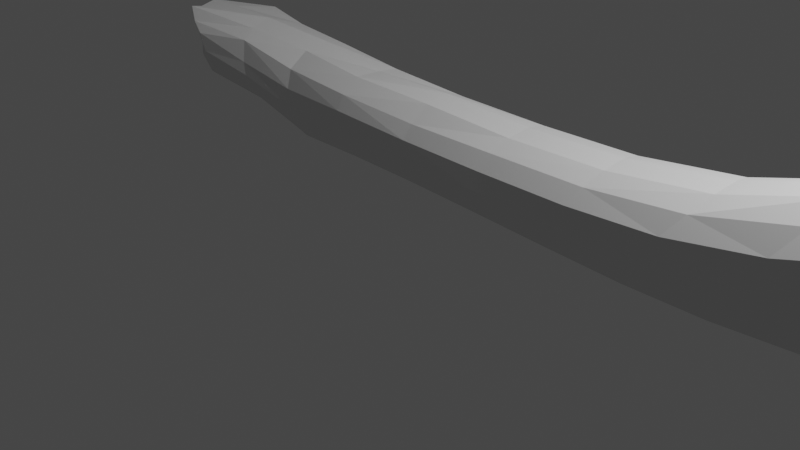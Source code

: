 # Source: Wood.blend  (saved by Blender 2.93.21; exported with 4.5.12 LTS)
import bpy
from mathutils import Matrix  # noqa: F401  (used for matrix-valued properties, if any)

bpy.ops.wm.read_factory_settings(use_empty=True)
scene = bpy.context.scene
scene.name = 'Scene'

# ---- collections
col_collection = bpy.data.collections.new('Collection'); scene.collection.children.link(col_collection)

# ---- world
world_world = bpy.data.worlds.new('World'); scene.world = world_world
world_world.use_nodes = True; world_world.node_tree.nodes.clear()
_N = world_world.node_tree.nodes; _L = world_world.node_tree.links
n0 = _N.new('ShaderNodeOutputWorld'); n0.name = 'World Output'; n0.location = (300, 300)
n1 = _N.new('ShaderNodeBackground'); n1.name = 'Background'; n1.location = (10, 300)
n1.inputs[0].default_value = (0.05088, 0.05088, 0.05088, 1.0)
_L.new(n1.outputs[0], n0.inputs[0])
n0.is_active_output = True
world_world.color = (0.05088, 0.05088, 0.05088)
world_world.use_sun_shadow = False
world_world.sun_shadow_jitter_overblur = 0.0

# ---- cameras
cam_camera = bpy.data.cameras.new('Camera')
cam_camera.clip_end = 100.0
cam_camera.ortho_scale = 7.314

# ---- lights
light_light = bpy.data.lights.new('Light', 'POINT')
light_light.transmission_factor = 0.0
light_light.energy = 1000.0
light_light.shadow_soft_size = 0.1
light_light.shadow_maximum_resolution = 0.006
light_light.use_absolute_resolution = True

# ---- meshes
me_plane = bpy.data.meshes.new('Plane')
me_plane.from_pydata([(-0.8051, 0.5434, -0.9449), (-1.89, 0.6153, -0.8902), (-2.851, 0.684, -0.8932), (-3.637, 0.8883, -0.7998), (0.3583, 0.5432, -0.9611), (1.542, 0.5636, -0.949), (2.705, 0.696, -0.9198), (3.839, 1.001, -0.8726), (4.932, 1.491, -0.8058), (6.021, 2.031, -0.6989), (7.297, 2.716, -0.553), (8.299, 4.133, -0.1835), (8.863, 5.039, -0.1521), (9.165, 5.46, -0.2019), (9.341, 5.463, -0.3408), (9.404, 5.287, -0.336), (9.339, 5.047, -0.1964), (9.032, 4.541, -0.15), (8.504, 3.607, -0.1571), (7.208, 2.132, -0.568), (6.777, 1.033, -0.6194), (7.369, 0.4224, -0.5897), (8.443, 0.2824, -0.4474), (9.31, 0.2813, -0.2931), (9.542, 0.3697, -0.3739), (9.61, 0.3418, -0.4938), (9.632, 0.3359, -0.5461), (9.636, 0.3089, -0.5445), (9.63, 0.2135, -0.5225), (9.611, 0.2023, -0.456), (9.578, 0.2032, -0.3248), (9.278, 0.1191, -0.3095), (8.417, 0.04645, -0.4803), (7.498, -0.04821, -0.6401), (6.921, 0.1131, -0.7273), (6.119, 0.4154, -0.7492), (5.068, 0.1988, -0.8358), (4.075, 0.008723, -0.8935), (3.075, -0.1339, -0.9322), (2.067, -0.1979, -0.9558), (1.05, -0.1803, -0.9731), (0.01956, -0.1436, -0.978), (-1.002, -0.1063, -0.9603), (-1.979, -0.02793, -0.8984), (-2.879, -0.04303, -0.9279), (-3.642, 0.2298, -0.8563), (-4.395, 0.5713, -0.675), (-4.58, 0.6315, -0.8896), (-4.662, 0.6802, -1.03), (-4.701, 0.711, -1.105), (-4.792, 0.89, -1.077), (-4.799, 0.9378, -0.9896), (-4.795, 1.011, -0.8353), (-4.487, 0.9832, -0.654), (-4.727, 0.7675, -1.09), (-4.689, 0.7663, -0.9759), (-4.602, 0.7472, -0.8257), (-4.303, 0.6306, -0.6554), (-3.632, 0.4428, -0.7814), (-2.87, 0.2062, -0.8596), (-1.95, 0.1866, -0.8394), (-0.936, 0.1451, -0.8741), (0.132, 0.1028, -0.8706), (1.21, 0.07387, -0.8652), (2.269, 0.11, -0.8486), (3.303, 0.2378, -0.8139), (4.302, 0.4654, -0.7633), (5.222, 0.7253, -0.6997), (5.909, 0.9056, -0.6489), (9.634, 0.2577, -0.5294), (-4.763, 0.837, -1.079), (-4.745, 0.8641, -0.9602), (-4.699, 0.9054, -0.7998), (-4.337, 0.8644, -0.6202), (-3.641, 0.6134, -0.7719), (6.689, 1.183, -0.6039), (6.887, 0.5582, -0.6075), (7.457, 0.1916, -0.5637), (8.44, 0.1643, -0.4378), (9.296, 0.2169, -0.2829), (9.562, 0.2884, -0.3256), (9.609, 0.2708, -0.4498), (-2.862, 0.4434, -0.8441), (-1.918, 0.42, -0.8352), (-0.865, 0.3586, -0.8683), (0.2543, 0.3373, -0.8757), (1.388, 0.3498, -0.8614), (2.499, 0.4289, -0.8382), (3.577, 0.6459, -0.7953), (4.619, 0.9962, -0.7327), (5.582, 1.365, -0.6637), (6.399, 1.605, -0.588), (-0.8043, 0.5497, -1.887), (-1.89, 0.5775, -1.896), (-2.849, 0.655, -1.947), (-3.668, 0.7073, -1.968), (0.361, 0.5391, -1.873), (1.548, 0.5655, -1.849), (2.716, 0.7013, -1.81), (3.862, 1.018, -1.745), (4.93, 1.466, -1.587), (6.062, 2.039, -1.462), (7.3, 2.79, -1.363), (8.37, 4.107, -1.228), (9.288, 5.419, -1.291), (9.521, 5.62, -1.186), (9.59, 5.602, -1.092), (9.671, 5.479, -1.103), (9.73, 5.39, -1.252), (9.459, 4.918, -1.258), (8.604, 3.713, -1.198), (7.519, 2.244, -1.263), (7.309, 1.195, -1.459), (7.891, 0.7623, -1.578), (8.683, 0.6823, -1.516), (9.304, 0.5484, -1.245), (9.538, 0.4324, -1.03), (9.592, 0.3479, -0.8893), (9.612, 0.3379, -0.8327), (9.612, 0.3025, -0.8342), (9.597, 0.1636, -0.8432), (9.561, 0.1144, -0.9079), (9.47, 0.01908, -1.044), (9.263, -0.1388, -1.289), (8.554, -0.1914, -1.515), (7.744, -0.1201, -1.565), (7.001, 0.1187, -1.559), (6.182, 0.4771, -1.589), (5.101, 0.2258, -1.672), (4.094, 0.02463, -1.74), (3.085, -0.1248, -1.791), (2.074, -0.1888, -1.827), (1.053, -0.1774, -1.851), (0.02173, -0.1362, -1.868), (-1.002, -0.1047, -1.878), (-1.98, -0.08553, -1.891), (-2.877, -0.03312, -1.921), (-3.663, 0.1337, -1.958), (-4.358, 0.3851, -1.975), (-4.696, 0.5894, -1.866), (-4.733, 0.6335, -1.671), (-4.738, 0.6671, -1.576), (-4.762, 0.8064, -1.565), (-4.761, 0.817, -1.663), (-4.763, 0.8153, -1.876), (-4.353, 0.6988, -1.992), (-4.747, 0.7105, -1.584), (-4.745, 0.6911, -1.723), (-4.65, 0.6531, -1.923), (-4.356, 0.4799, -2.017), (-3.665, 0.3605, -2.05), (-2.867, 0.2571, -2.048), (-1.95, 0.1505, -1.982), (-0.9351, 0.1307, -1.972), (0.1349, 0.1055, -1.962), (1.215, 0.0852, -1.946), (2.278, 0.1175, -1.921), (3.319, 0.2517, -1.882), (4.333, 0.4907, -1.825), (5.274, 0.7678, -1.75), (5.969, 0.9462, -1.632), (9.604, 0.228, -0.8465), (-4.758, 0.7625, -1.58), (-4.754, 0.7494, -1.721), (-4.656, 0.7114, -1.925), (-4.377, 0.5847, -2.027), (-3.671, 0.5138, -2.026), (6.905, 1.274, -1.546), (7.266, 0.674, -1.631), (7.87, 0.3032, -1.687), (8.631, 0.2273, -1.636), (9.264, 0.1823, -1.368), (9.473, 0.2106, -1.098), (9.563, 0.2237, -0.9368), (-2.858, 0.474, -2.027), (-1.918, 0.3803, -1.979), (-0.8638, 0.3612, -1.973), (0.2573, 0.3447, -1.961), (1.394, 0.3509, -1.942), (2.51, 0.438, -1.912), (3.599, 0.6637, -1.863), (4.627, 0.9995, -1.732), (5.62, 1.354, -1.628), (6.45, 1.592, -1.543), (6.338, 2.723, -1.03), (5.158, 1.922, -1.17), (4.876, -0.2829, -1.282), (5.857, -0.2283, -1.217), (7.402, 3.715, -0.8971), (3.875, -0.3868, -1.334), (8.225, 4.612, -0.7987), (2.877, -0.4647, -1.372), (9.02, 5.793, -0.7313), (1.888, -0.4785, -1.398), (9.336, 6.024, -0.7673), (0.9038, -0.4353, -1.415), (9.508, 5.686, -0.744), (-0.08378, -0.386, -1.426), (9.615, 5.363, -0.7154), (-1.064, -0.3487, -1.434), (9.684, 5.01, -0.6869), (-2.009, -0.3369, -1.437), (9.402, 4.389, -0.6763), (-2.887, -0.2996, -1.432), (8.896, 3.431, -0.7387), (-3.636, -0.1116, -1.431), (7.716, 2.092, -0.867), (-4.347, 0.05818, -1.381), (6.963, 1.328, -0.8572), (-4.628, 0.4098, -1.337), (7.247, 0.8284, -0.8971), (-4.682, 0.5639, -1.336), (8.509, 0.8271, -0.7351), (-4.716, 0.6596, -1.333), (9.543, 0.9898, -0.587), (-4.777, 0.8739, -1.3), (-4.762, 0.8029, -1.317), (9.58, 0.6499, -0.6542), (-4.785, 0.9625, -1.267), (9.615, 0.4765, -0.6771), (-4.788, 1.11, -1.185), (9.632, 0.3753, -0.6846), (-4.364, 1.096, -1.219), (9.639, 0.3018, -0.686), (0.4489, 0.7367, -1.417), (-0.7533, 0.805, -1.401), (-3.707, 1.069, -1.255), (9.63, 0.1579, -0.6749), (9.639, 0.2321, -0.683), (-1.867, 0.7719, -1.439), (-4.741, 0.7341, -1.328), (9.619, 0.06507, -0.6602), (-2.796, 0.9329, -1.415), (9.603, -0.08006, -0.6377), (9.268, -0.293, -0.6852), (1.679, 0.782, -1.391), (8.423, -0.3267, -0.8606), (2.895, 0.9459, -1.355), (7.561, -0.3682, -1.047), (4.06, 1.345, -1.282), (6.748, -0.2948, -1.147), (6.268, 2.531, -1.272), (4.937, -0.1607, -1.495), (7.405, 3.522, -1.161), (3.933, -0.283, -1.561), (2.931, -0.3767, -1.609), (1.937, -0.4009, -1.642), (0.9429, -0.3659, -1.665), (-0.05614, -0.3195, -1.68), (-1.048, -0.2809, -1.69), (-2.001, -0.2595, -1.695), (-2.883, -0.2168, -1.7), (-3.665, -0.08475, -1.714), (-4.343, 0.1159, -1.778), (7.153, 1.318, -1.131), (-4.676, 0.4453, -1.619), (7.553, 0.9515, -1.231), (-4.707, 0.5751, -1.525), (8.624, 0.9723, -1.156), (-4.727, 0.6558, -1.473), (9.602, 0.9218, -1.035), (-4.76, 0.8389, -1.452), (9.589, 0.6139, -0.883), (-4.741, 0.8932, -1.491), (9.61, 0.4496, -0.8067), (-4.651, 0.9537, -1.584), (9.624, 0.3647, -0.7732), (-4.289, 0.9938, -1.784), (9.628, 0.2985, -0.7658), (0.4272, 0.6789, -1.686), (-3.612, 0.9227, -1.689), (9.615, 0.1507, -0.7729), (-4.744, 0.7205, -1.459), (9.595, 0.0567, -0.8043), (9.564, -0.09953, -0.8735), (9.225, -0.3365, -1.038), (1.647, 0.7163, -1.66), (8.472, -0.4078, -1.2), (2.85, 0.888, -1.617), (7.629, -0.3437, -1.318), (4.037, 1.27, -1.545), (6.817, -0.2054, -1.365), (5.123, 1.801, -1.409), (5.932, -0.08426, -1.419), (8.286, 4.501, -1.06), (9.007, 5.433, -1.035), (9.422, 6.026, -1.065), (9.549, 5.688, -0.9634), (9.67, 5.43, -0.951), (9.764, 5.142, -0.9729), (9.486, 4.564, -0.9864), (8.799, 3.491, -1.037), (7.87, 2.144, -1.191), (-4.757, 0.7814, -1.452), (-0.7665, 0.6873, -1.7), (9.624, 0.2268, -0.7675), (-1.872, 0.7403, -1.712), (-2.795, 0.8391, -1.707), (5.082, 1.801, -0.9493), (5.91, -0.09941, -0.995), (8.19, 4.435, -0.5088), (8.899, 5.54, -0.4027), (9.217, 5.845, -0.4628), (9.397, 5.58, -0.5066), (9.508, 5.312, -0.4865), (9.544, 4.949, -0.421), (9.248, 4.354, -0.3818), (8.778, 3.432, -0.4053), (7.531, 2.028, -0.5671), (-4.767, 0.8211, -1.19), (-0.7665, 0.7421, -1.13), (9.645, 0.245, -0.6003), (-1.872, 0.7885, -1.089), (-2.841, 0.8661, -1.131), (6.227, 2.537, -0.7758), (4.923, -0.1726, -1.055), (7.336, 3.451, -0.6535), (3.924, -0.2904, -1.099), (2.926, -0.3811, -1.131), (1.934, -0.4035, -1.151), (0.941, -0.3723, -1.161), (-0.05735, -0.3288, -1.165), (-1.048, -0.2905, -1.168), (-2.002, -0.2722, -1.172), (-2.887, -0.2471, -1.133), (-3.628, -0.03277, -1.161), (-4.378, 0.3145, -0.787), (6.838, 1.238, -0.722), (-4.583, 0.4982, -1.038), (7.261, 0.6155, -0.708), (-4.663, 0.6075, -1.15), (8.458, 0.5199, -0.5229), (-4.707, 0.6832, -1.197), (9.387, 0.5616, -0.3455), (-4.791, 0.8894, -1.164), (9.549, 0.5086, -0.4702), (-4.806, 0.9681, -1.092), (9.609, 0.4208, -0.5595), (-4.765, 1.064, -0.9517), (9.637, 0.3603, -0.5995), (-4.603, 1.144, -0.7058), (9.646, 0.3037, -0.6082), (0.4254, 0.6839, -1.14), (-3.697, 0.9939, -0.9717), (9.633, 0.1854, -0.5821), (-4.738, 0.752, -1.201), (9.608, 0.1281, -0.5328), (9.551, 0.06769, -0.4339), (9.264, -0.04685, -0.4339), (1.643, 0.7163, -1.129), (8.401, -0.1285, -0.6187), (2.843, 0.8816, -1.098), (7.527, -0.2529, -0.8073), (3.999, 1.264, -1.045), (6.789, -0.1952, -0.9259)], [], [(70, 71, 51, 50), (72, 52, 51, 71), (73, 53, 52, 72), (73, 74, 3, 53), (58, 45, 44, 59), (59, 44, 43, 60), (60, 43, 42, 61), (61, 42, 41, 62), (62, 41, 40, 63), (63, 40, 39, 64), (64, 39, 38, 65), (65, 38, 37, 66), (66, 37, 36, 67), (67, 36, 35, 68), (10, 11, 18, 19), (75, 19, 10, 91), (75, 35, 34, 76), (76, 34, 33, 77), (77, 33, 32, 78), (78, 32, 31, 79), (79, 31, 30, 80), (80, 30, 29, 81), (69, 27, 25, 81), (25, 27, 26), (11, 12, 17, 18), (12, 13, 16, 17), (14, 15, 16, 13), (90, 67, 68, 91), (89, 66, 67, 90), (88, 65, 66, 89), (87, 64, 65, 88), (86, 63, 64, 87), (85, 62, 63, 86), (84, 61, 62, 85), (83, 60, 61, 84), (82, 59, 60, 83), (74, 58, 59, 82), (46, 45, 58, 57), (46, 57, 56, 47), (47, 56, 55, 48), (49, 48, 55, 54), (3, 74, 82, 2), (2, 82, 83, 1), (1, 83, 84, 0), (0, 84, 85, 4), (4, 85, 86, 5), (5, 86, 87, 6), (6, 87, 88, 7), (7, 88, 89, 8), (8, 89, 90, 9), (9, 90, 91, 10), (28, 69, 81, 29), (24, 80, 81, 25), (23, 79, 80, 24), (22, 78, 79, 23), (21, 77, 78, 22), (20, 76, 77, 21), (19, 75, 76, 20), (35, 75, 91, 68), (57, 58, 74, 73), (57, 73, 72, 56), (56, 72, 71, 55), (54, 55, 71, 70), (162, 142, 143, 163), (164, 163, 143, 144), (165, 164, 144, 145), (165, 145, 95, 166), (150, 151, 136, 137), (151, 152, 135, 136), (152, 153, 134, 135), (153, 154, 133, 134), (154, 155, 132, 133), (155, 156, 131, 132), (156, 157, 130, 131), (157, 158, 129, 130), (158, 159, 128, 129), (159, 160, 127, 128), (102, 111, 110, 103), (167, 183, 102, 111), (167, 168, 126, 127), (168, 169, 125, 126), (169, 170, 124, 125), (170, 171, 123, 124), (171, 172, 122, 123), (172, 173, 121, 122), (161, 173, 117, 119), (117, 118, 119), (103, 110, 109, 104), (104, 109, 108, 105), (106, 105, 108, 107), (182, 183, 160, 159), (181, 182, 159, 158), (180, 181, 158, 157), (179, 180, 157, 156), (178, 179, 156, 155), (177, 178, 155, 154), (176, 177, 154, 153), (175, 176, 153, 152), (174, 175, 152, 151), (166, 174, 151, 150), (138, 149, 150, 137), (138, 139, 148, 149), (139, 140, 147, 148), (141, 146, 147, 140), (95, 94, 174, 166), (94, 93, 175, 174), (93, 92, 176, 175), (92, 96, 177, 176), (96, 97, 178, 177), (97, 98, 179, 178), (98, 99, 180, 179), (99, 100, 181, 180), (100, 101, 182, 181), (101, 102, 183, 182), (120, 121, 173, 161), (116, 117, 173, 172), (115, 116, 172, 171), (114, 115, 171, 170), (113, 114, 170, 169), (112, 113, 169, 168), (111, 112, 168, 167), (127, 160, 183, 167), (149, 165, 166, 150), (149, 148, 164, 165), (148, 147, 163, 164), (146, 162, 163, 147), (282, 241, 101, 100), (283, 242, 128, 127), (241, 243, 102, 101), (242, 244, 129, 128), (284, 243, 102, 103), (244, 245, 130, 129), (285, 284, 103, 104), (245, 246, 131, 130), (286, 285, 104, 105), (246, 247, 132, 131), (287, 286, 105, 106), (247, 248, 133, 132), (288, 287, 106, 107), (248, 249, 134, 133), (289, 288, 107, 108), (249, 250, 135, 134), (290, 289, 108, 109), (250, 251, 136, 135), (291, 290, 109, 110), (251, 252, 137, 136), (292, 291, 110, 111), (252, 253, 138, 137), (292, 254, 112, 111), (253, 255, 139, 138), (254, 256, 113, 112), (255, 257, 140, 139), (256, 258, 114, 113), (257, 259, 141, 140), (258, 260, 115, 114), (293, 261, 142, 162), (260, 262, 116, 115), (261, 263, 143, 142), (262, 264, 117, 116), (263, 265, 144, 143), (264, 266, 118, 117), (265, 267, 145, 144), (266, 268, 119, 118), (294, 269, 96, 92), (267, 270, 95, 145), (295, 271, 120, 161), (296, 294, 92, 93), (259, 272, 146, 141), (271, 273, 121, 120), (297, 296, 93, 94), (273, 274, 122, 121), (270, 297, 94, 95), (274, 275, 123, 122), (269, 276, 97, 96), (268, 295, 161, 119), (275, 277, 124, 123), (276, 278, 98, 97), (272, 293, 162, 146), (277, 279, 125, 124), (278, 280, 99, 98), (279, 281, 126, 125), (280, 282, 100, 99), (281, 283, 127, 126), (354, 299, 187, 240), (353, 298, 185, 239), (352, 354, 240, 238), (351, 353, 239, 237), (350, 352, 238, 236), (345, 309, 216, 230), (349, 351, 237, 235), (348, 350, 236, 234), (341, 311, 228, 223), (342, 349, 235, 224), (347, 348, 234, 233), (343, 313, 232, 226), (346, 347, 233, 231), (313, 312, 229, 232), (344, 346, 231, 227), (332, 345, 230, 213), (312, 310, 225, 229), (311, 344, 227, 228), (340, 343, 226, 222), (310, 342, 224, 225), (339, 341, 223, 221), (338, 340, 222, 220), (337, 339, 221, 219), (336, 338, 220, 218), (335, 337, 219, 217), (334, 336, 218, 215), (333, 335, 217, 214), (309, 334, 215, 216), (331, 333, 214, 212), (330, 332, 213, 211), (329, 331, 212, 210), (328, 330, 211, 209), (327, 329, 210, 208), (326, 328, 209, 207), (308, 327, 208, 206), (325, 326, 207, 205), (308, 307, 204, 206), (324, 325, 205, 203), (307, 306, 202, 204), (323, 324, 203, 201), (306, 305, 200, 202), (322, 323, 201, 199), (305, 304, 198, 200), (321, 322, 199, 197), (304, 303, 196, 198), (320, 321, 197, 195), (303, 302, 194, 196), (319, 320, 195, 193), (302, 301, 192, 194), (318, 319, 193, 191), (301, 300, 190, 192), (317, 318, 191, 189), (300, 316, 188, 190), (315, 317, 189, 186), (314, 316, 188, 184), (299, 315, 186, 187), (298, 314, 184, 185), (240, 187, 283, 281), (239, 185, 282, 280), (238, 240, 281, 279), (237, 239, 280, 278), (236, 238, 279, 277), (230, 216, 293, 272), (235, 237, 278, 276), (234, 236, 277, 275), (223, 228, 295, 268), (224, 235, 276, 269), (233, 234, 275, 274), (226, 232, 297, 270), (231, 233, 274, 273), (232, 229, 296, 297), (227, 231, 273, 271), (213, 230, 272, 259), (229, 225, 294, 296), (228, 227, 271, 295), (222, 226, 270, 267), (225, 224, 269, 294), (221, 223, 268, 266), (220, 222, 267, 265), (219, 221, 266, 264), (218, 220, 265, 263), (217, 219, 264, 262), (215, 218, 263, 261), (214, 217, 262, 260), (216, 215, 261, 293), (212, 214, 260, 258), (211, 213, 259, 257), (210, 212, 258, 256), (209, 211, 257, 255), (208, 210, 256, 254), (207, 209, 255, 253), (206, 208, 254, 292), (205, 207, 253, 252), (206, 204, 291, 292), (203, 205, 252, 251), (204, 202, 290, 291), (201, 203, 251, 250), (202, 200, 289, 290), (199, 201, 250, 249), (200, 198, 288, 289), (197, 199, 249, 248), (198, 196, 287, 288), (195, 197, 248, 247), (196, 194, 286, 287), (193, 195, 247, 246), (194, 192, 285, 286), (191, 193, 246, 245), (192, 190, 284, 285), (189, 191, 245, 244), (190, 188, 243, 284), (186, 189, 244, 242), (184, 188, 243, 241), (187, 186, 242, 283), (185, 184, 241, 282), (8, 9, 314, 298), (35, 36, 315, 299), (9, 10, 316, 314), (36, 37, 317, 315), (11, 10, 316, 300), (37, 38, 318, 317), (12, 11, 300, 301), (38, 39, 319, 318), (13, 12, 301, 302), (39, 40, 320, 319), (14, 13, 302, 303), (40, 41, 321, 320), (15, 14, 303, 304), (41, 42, 322, 321), (16, 15, 304, 305), (42, 43, 323, 322), (17, 16, 305, 306), (43, 44, 324, 323), (18, 17, 306, 307), (44, 45, 325, 324), (19, 18, 307, 308), (45, 46, 326, 325), (19, 20, 327, 308), (46, 47, 328, 326), (20, 21, 329, 327), (47, 48, 330, 328), (21, 22, 331, 329), (48, 49, 332, 330), (22, 23, 333, 331), (70, 50, 334, 309), (23, 24, 335, 333), (50, 51, 336, 334), (24, 25, 337, 335), (51, 52, 338, 336), (25, 26, 339, 337), (52, 53, 340, 338), (26, 27, 341, 339), (0, 4, 342, 310), (53, 3, 343, 340), (69, 28, 344, 311), (1, 0, 310, 312), (49, 54, 345, 332), (28, 29, 346, 344), (2, 1, 312, 313), (29, 30, 347, 346), (3, 2, 313, 343), (30, 31, 348, 347), (4, 5, 349, 342), (27, 69, 311, 341), (31, 32, 350, 348), (5, 6, 351, 349), (54, 70, 309, 345), (32, 33, 352, 350), (6, 7, 353, 351), (33, 34, 354, 352), (7, 8, 298, 353), (34, 35, 299, 354)])
_uv = me_plane.uv_layers.new(name='UVMap')
_uv.uv.foreach_set('vector', [0.0, 0.0, 0.0, 0.0, 0.0, 0.0, 0.0, 0.0, 0.0, 0.0, 0.0, 0.0, 0.0, 0.0, 0.0, 0.0, 0.0, 0.0, 0.0, 0.0, 0.0, 0.0, 0.0, 0.0, 0.0, 0.0, 0.0, 0.0, 0.0, 0.0, 0.0, 0.0, 0.0, 0.0, 0.0, 0.0, 0.0, 0.0, 0.0, 0.0, 0.0, 0.0, 0.0, 0.0, 0.0, 0.0, 0.0, 0.0, 0.0, 0.0, 0.0, 0.0, 0.0, 0.0, 0.0, 0.0, 0.0, 0.0, 0.0, 0.0, 0.0, 0.0, 0.0, 0.0, 0.0, 0.0, 0.0, 0.0, 0.0, 0.0, 0.0, 0.0, 0.0, 0.0, 0.0, 0.0, 0.0, 0.0, 0.0, 0.0, 0.0, 0.0, 0.0, 0.0, 0.0, 0.0, 0.0, 0.0, 0.0, 0.0, 0.0, 0.0, 0.0, 0.0, 0.0, 0.0, 0.0, 0.0, 0.0, 0.0, 0.0, 0.0, 0.0, 0.0, 0.0, 0.0, 0.0, 0.0, 0.0, 0.0, 0.0, 0.0, 0.0, 0.0, 0.0, 0.0, 0.0, 0.0, 0.0, 0.0, 0.0, 0.0, 0.0, 0.0, 0.0, 0.0, 0.0, 0.0, 0.0, 0.0, 0.0, 0.0, 0.0, 0.0, 0.0, 0.0, 0.0, 0.0, 0.0, 0.0, 0.0, 0.0, 0.0, 0.0, 0.0, 0.0, 0.0, 0.0, 0.0, 0.0, 0.0, 0.0, 0.0, 0.0, 0.0, 0.0, 0.0, 0.0, 0.0, 0.0, 0.0, 0.0, 0.0, 0.0, 0.0, 0.0, 0.0, 0.0, 0.0, 0.0, 0.0, 0.0, 0.0, 0.0, 0.0, 0.0, 0.0, 0.0, 0.0, 0.0, 0.0, 0.0, 0.0, 0.0, 0.0, 0.0, 0.0, 0.0, 0.0, 0.0, 0.0, 0.0, 0.0, 0.0, 0.0, 0.0, 0.0, 0.0, 0.0, 0.0, 0.0, 0.0, 0.0, 0.0, 0.0, 0.0, 0.0, 0.0, 0.0, 0.0, 0.0, 0.0, 0.0, 0.0, 0.0, 0.0, 0.0, 0.0, 0.0, 0.0, 0.0, 0.0, 0.0, 0.0, 0.0, 0.0, 0.0, 0.0, 0.0, 0.0, 0.0, 0.0, 0.0, 0.0, 0.0, 0.0, 0.0, 0.0, 0.0, 0.0, 0.0, 0.0, 0.0, 0.0, 0.0, 0.0, 0.0, 0.0, 0.0, 0.0, 0.0, 0.0, 0.0, 0.0, 0.0, 0.0, 0.0, 0.0, 0.0, 0.0, 0.0, 0.0, 0.0, 0.0, 0.0, 0.0, 0.0, 0.0, 0.0, 0.0, 0.0, 0.0, 0.0, 0.0, 0.0, 0.0, 0.0, 0.0, 0.0, 0.0, 0.0, 0.0, 0.0, 0.0, 0.0, 0.0, 0.0, 0.0, 0.0, 0.0, 0.0, 0.0, 0.0, 0.0, 0.0, 0.0, 0.0, 0.0, 0.0, 0.0, 0.0, 0.0, 0.0, 0.0, 0.0, 0.0, 0.0, 0.0, 0.0, 0.0, 0.0, 0.0, 0.0, 0.0, 0.0, 0.0, 0.0, 0.0, 0.0, 0.0, 0.0, 0.0, 0.0, 0.0, 0.0, 0.0, 0.0, 0.0, 0.0, 0.0, 0.0, 0.0, 0.0, 0.0, 0.0, 0.0, 0.0, 0.0, 0.0, 0.0, 0.0, 0.0, 0.0, 0.0, 0.0, 0.0, 0.0, 0.0, 0.0, 0.0, 0.0, 0.0, 0.0, 0.0, 0.0, 0.0, 0.0, 0.0, 0.0, 0.0, 0.0, 0.0, 0.0, 0.0, 0.0, 0.0, 0.0, 0.0, 0.0, 0.0, 0.0, 0.0, 0.0, 0.0, 0.0, 0.0, 0.0, 0.0, 0.0, 0.0, 0.0, 0.0, 0.0, 0.0, 0.0, 0.0, 0.0, 0.0, 0.0, 0.0, 0.0, 0.0, 0.0, 0.0, 0.0, 0.0, 0.0, 0.0, 0.0, 0.0, 0.0, 0.0, 0.0, 0.0, 0.0, 0.0, 0.0, 0.0, 0.0, 0.0, 0.0, 0.0, 0.0, 0.0, 0.0, 0.0, 0.0, 0.0, 0.0, 0.0, 0.0, 0.0, 0.0, 0.0, 0.0, 0.0, 0.0, 0.0, 0.0, 0.0, 0.0, 0.0, 0.0, 0.0, 0.0, 0.0, 0.0, 0.0, 0.0, 0.0, 0.0, 0.0, 0.0, 0.0, 0.0, 0.0, 0.0, 0.0, 0.0, 0.0, 0.0, 0.0, 0.0, 0.0, 0.0, 0.0, 0.0, 0.0, 0.0, 0.0, 0.0, 0.0, 0.0, 0.0, 0.0, 0.0, 0.0, 0.0, 0.0, 0.0, 0.0, 0.0, 0.0, 0.0, 0.0, 0.0, 0.0, 0.0, 0.0, 0.0, 0.0, 0.0, 0.0, 0.0, 0.0, 0.0, 0.0, 0.0, 0.0, 0.0, 0.0, 0.0, 0.0, 0.0, 0.0, 0.0, 0.0, 0.0, 0.0, 0.0, 0.0, 0.0, 0.0, 0.0, 0.0, 0.0, 0.0, 0.0, 0.0, 0.0, 0.0, 0.0, 0.0, 0.0, 0.0, 0.0, 0.0, 0.0, 0.0, 0.0, 0.0, 0.0, 0.0, 0.0, 0.0, 0.0, 0.0, 0.0, 0.0, 0.0, 0.0, 0.0, 0.0, 0.0, 0.0, 0.0, 0.0, 0.0, 0.0, 0.0, 0.0, 0.0, 0.0, 0.0, 0.0, 0.0, 0.0, 0.0, 0.0, 0.0, 0.0, 0.0, 0.0, 0.0, 0.0, 0.0, 0.0, 0.0, 0.0, 0.0, 0.0, 0.0, 0.0, 0.0, 0.0, 0.0, 0.0, 0.0, 0.0, 0.0, 0.0, 0.0, 0.0, 0.0, 0.0, 0.0, 0.0, 0.0, 0.0, 0.0, 0.0, 0.0, 0.0, 0.0, 0.0, 0.0, 0.0, 0.0, 0.0, 0.0, 0.0, 0.0, 0.0, 0.0, 0.0, 0.0, 0.0, 0.0, 0.0, 0.0, 0.0, 0.0, 0.0, 0.0, 0.0, 0.0, 0.0, 0.0, 0.0, 0.0, 0.0, 0.0, 0.0, 0.0, 0.0, 0.0, 0.0, 0.0, 0.0, 0.0, 0.0, 0.0, 0.0, 0.0, 0.0, 0.0, 0.0, 0.0, 0.0, 0.0, 0.0, 0.0, 0.0, 0.0, 0.0, 0.0, 0.0, 0.0, 0.0, 0.0, 0.0, 0.0, 0.0, 0.0, 0.0, 0.0, 0.0, 0.0, 0.0, 0.0, 0.0, 0.0, 0.0, 0.0, 0.0, 0.0, 0.0, 0.0, 0.0, 0.0, 0.0, 0.0, 0.0, 0.0, 0.0, 0.0, 0.0, 0.0, 0.0, 0.0, 0.0, 0.0, 0.0, 0.0, 0.0, 0.0, 0.0, 0.0, 0.0, 0.0, 0.0, 0.0, 0.0, 0.0, 0.0, 0.0, 0.0, 0.0, 0.0, 0.0, 0.0, 0.0, 0.0, 0.0, 0.0, 0.0, 0.0, 0.0, 0.0, 0.0, 0.0, 0.0, 0.0, 0.0, 0.0, 0.0, 0.0, 0.0, 0.0, 0.0, 0.0, 0.0, 0.0, 0.0, 0.0, 0.0, 0.0, 0.0, 0.0, 0.0, 0.0, 0.0, 0.0, 0.0, 0.0, 0.0, 0.0, 0.0, 0.0, 0.0, 0.0, 0.0, 0.0, 0.0, 0.0, 0.0, 0.0, 0.0, 0.0, 0.0, 0.0, 0.0, 0.0, 0.0, 0.0, 0.0, 0.0, 0.0, 0.0, 0.0, 0.0, 0.0, 0.0, 0.0, 0.0, 0.0, 0.0, 0.0, 0.0, 0.0, 0.0, 0.0, 0.0, 0.0, 0.0, 0.0, 0.0, 0.0, 0.0, 0.0, 0.0, 0.0, 0.0, 0.0, 0.0, 0.0, 0.0, 0.0, 0.0, 0.0, 0.0, 0.0, 0.0, 0.0, 0.0, 0.0, 0.0, 0.0, 0.0, 0.0, 0.0, 0.0, 0.0, 0.0, 0.0, 0.0, 0.0, 0.0, 0.0, 0.0, 0.0, 0.0, 0.0, 0.0, 0.0, 0.0, 0.0, 0.0, 0.0, 0.0, 0.0, 0.0, 0.0, 0.0, 0.0, 0.0, 0.0, 0.0, 0.0, 0.0, 0.0, 0.0, 0.0, 0.0, 0.0, 0.0, 0.0, 0.0, 0.0, 0.0, 0.0, 0.0, 0.0, 0.0, 0.0, 0.0, 0.0, 0.0, 0.0, 0.0, 0.0, 0.0, 0.0, 0.0, 0.0, 0.0, 0.0, 0.0, 0.0, 0.0, 0.0, 0.0, 0.0, 0.0, 0.0, 0.0, 0.0, 0.0, 0.0, 0.0, 0.0, 0.0, 0.0, 0.0, 0.0, 0.0, 0.0, 0.0, 0.0, 0.0, 0.0, 0.0, 0.0, 0.0, 0.0, 0.0, 0.0, 0.0, 0.0, 0.0, 0.0, 0.0, 0.0, 0.0, 0.0, 0.0, 0.0, 0.0, 0.0, 0.0, 0.0, 0.0, 0.0, 0.0, 0.0, 0.0, 0.0, 0.0, 0.0, 0.0, 0.0, 0.0, 0.0, 0.0, 0.0, 0.0, 0.0, 0.0, 0.0, 0.0, 0.0, 0.0, 0.0, 0.0, 0.0, 0.0, 0.0, 0.0, 0.0, 0.0, 0.0, 0.0, 0.0, 0.0, 0.0, 0.0, 0.0, 0.0, 0.0, 0.0, 0.0, 0.0, 0.0, 0.0, 0.0, 0.0, 0.0, 0.0, 0.0, 0.0, 0.0, 0.0, 0.0, 0.0, 0.0, 0.0, 0.0, 0.0, 0.0, 0.0, 0.0, 0.0, 0.0, 0.0, 0.0, 0.0, 0.0, 0.0, 0.0, 0.0, 0.0, 0.0, 0.0, 0.0, 0.0, 0.0, 0.0, 0.0, 0.0, 0.0, 0.0, 0.0, 0.0, 0.0, 0.0, 0.0, 0.0, 0.0, 0.0, 0.0, 0.0, 0.0, 0.0, 0.0, 0.0, 0.0, 0.0, 0.0, 0.0, 0.0, 0.0, 0.0, 0.0, 0.0, 0.0, 0.0, 0.0, 0.0, 0.0, 0.0, 0.0, 0.0, 0.0, 0.0, 0.0, 0.0, 0.0, 0.0, 0.0, 0.0, 0.0, 0.0, 0.0, 0.0, 0.0, 0.0, 0.0, 0.0, 0.0, 0.0, 0.0, 0.0, 0.0, 0.0, 0.0, 0.0, 0.0, 0.0, 0.0, 0.0, 0.0, 0.0, 0.0, 0.0, 0.0, 0.0, 0.0, 0.0, 0.0, 0.0, 0.0, 0.0, 0.0, 0.0, 0.0, 0.0, 0.0, 0.0, 0.0, 0.0, 0.0, 0.0, 0.0, 0.0, 0.0, 0.0, 0.0, 0.0, 0.0, 0.0, 0.0, 0.0, 0.0, 0.0, 0.0, 0.0, 0.0, 0.0, 0.0, 0.0, 0.0, 0.0, 0.0, 0.0, 0.0, 0.0, 0.0, 0.0, 0.0, 0.0, 0.0, 0.0, 0.0, 0.0, 0.0, 0.0, 0.0, 0.0, 0.0, 0.0, 0.0, 0.0, 0.0, 0.0, 0.0, 0.0, 0.0, 0.0, 0.0, 0.0, 0.0, 0.0, 0.0, 0.0, 0.0, 0.0, 0.0, 0.0, 0.0, 0.0, 0.0, 0.0, 0.0, 0.0, 0.0, 0.0, 0.0, 0.0, 0.0, 0.0, 0.0, 0.0, 0.0, 0.0, 0.0, 0.0, 0.0, 0.0, 0.0, 0.0, 0.0, 0.0, 0.0, 0.0, 0.0, 0.0, 0.0, 0.0, 0.0, 0.0, 0.0, 0.0, 0.0, 0.0, 0.0, 0.0, 0.0, 0.0, 0.0, 0.0, 0.0, 0.0, 0.0, 0.0, 0.0, 0.0, 0.0, 0.0, 0.0, 0.0, 0.0, 0.0, 0.0, 0.0, 0.0, 0.0, 0.0, 0.0, 0.0, 0.0, 0.0, 0.0, 0.0, 0.0, 0.0, 0.0, 0.0, 0.0, 0.0, 0.0, 0.0, 0.0, 0.0, 0.0, 0.0, 0.0, 0.0, 0.0, 0.0, 0.0, 0.0, 0.0, 0.0, 0.0, 0.0, 0.0, 0.0, 0.0, 0.0, 0.0, 0.0, 0.0, 0.0, 0.0, 0.0, 0.0, 0.0, 0.0, 0.0, 0.0, 0.0, 0.0, 0.0, 0.0, 0.0, 0.0, 0.0, 0.0, 0.0, 0.0, 0.0, 0.0, 0.0, 0.0, 0.0, 0.0, 0.0, 0.0, 0.0, 0.0, 0.0, 0.0, 0.0, 0.0, 0.0, 0.0, 0.0, 0.0, 0.0, 0.0, 0.0, 0.0, 0.0, 0.0, 0.0, 0.0, 0.0, 0.0, 0.0, 0.0, 0.0, 0.0, 0.0, 0.0, 0.0, 0.0, 0.0, 0.0, 0.0, 0.0, 0.0, 0.0, 0.0, 0.0, 0.0, 0.0, 0.0, 0.0, 0.0, 0.0, 0.0, 0.0, 0.0, 0.0, 0.0, 0.0, 0.0, 0.0, 0.0, 0.0, 0.0, 0.0, 0.0, 0.0, 0.0, 0.0, 0.0, 0.0, 0.0, 0.0, 0.0, 0.0, 0.0, 0.0, 0.0, 0.0, 0.0, 0.0, 0.0, 0.0, 0.0, 0.0, 0.0, 0.0, 0.0, 0.0, 0.0, 0.0, 0.0, 0.0, 0.0, 0.0, 0.0, 0.0, 0.0, 0.0, 0.0, 0.0, 0.0, 0.0, 0.0, 0.0, 0.0, 0.0, 0.0, 0.0, 0.0, 0.0, 0.0, 0.0, 0.0, 0.0, 0.0, 0.0, 0.0, 0.0, 0.0, 0.0, 0.0, 0.0, 0.0, 0.0, 0.0, 0.0, 0.0, 0.0, 0.0, 0.0, 0.0, 0.0, 0.0, 0.0, 0.0, 0.0, 0.0, 0.0, 0.0, 0.0, 0.0, 0.0, 0.0, 0.0, 0.0, 0.0, 0.0, 0.0, 0.0, 0.0, 0.0, 0.0, 0.0, 0.0, 0.0, 0.0, 0.0, 0.0, 0.0, 0.0, 0.0, 0.0, 0.0, 0.0, 0.0, 0.0, 0.0, 0.0, 0.0, 0.0, 0.0, 0.0, 0.0, 0.0, 0.0, 0.0, 0.0, 0.0, 0.0, 0.0, 0.0, 0.0, 0.0, 0.0, 0.0, 0.0, 0.0, 0.0, 0.0, 0.0, 0.0, 0.0, 0.0, 0.0, 0.0, 0.0, 0.0, 0.0, 0.0, 0.0, 0.0, 0.0, 0.0, 0.0, 0.0, 0.0, 0.0, 0.0, 0.0, 0.0, 0.0, 0.0, 0.0, 0.0, 0.0, 0.0, 0.0, 0.0, 0.0, 0.0, 0.0, 0.0, 0.0, 0.0, 0.0, 0.0, 0.0, 0.0, 0.0, 0.0, 0.0, 0.0, 0.0, 0.0, 0.0, 0.0, 0.0, 0.0, 0.0, 0.0, 0.0, 0.0, 0.0, 0.0, 0.0, 0.0, 0.0, 0.0, 0.0, 0.0, 0.0, 0.0, 0.0, 0.0, 0.0, 0.0, 0.0, 0.0, 0.0, 0.0, 0.0, 0.0, 0.0, 0.0, 0.0, 0.0, 0.0, 0.0, 0.0, 0.0, 0.0, 0.0, 0.0, 0.0, 0.0, 0.0, 0.0, 0.0, 0.0, 0.0, 0.0, 0.0, 0.0, 0.0, 0.0, 0.0, 0.0, 0.0, 0.0, 0.0, 0.0, 0.0, 0.0, 0.0, 0.0, 0.0, 0.0, 0.0, 0.0, 0.0, 0.0, 0.0, 0.0, 0.0, 0.0, 0.0, 0.0, 0.0, 0.0, 0.0, 0.0, 0.0, 0.0, 0.0, 0.0, 0.0, 0.0, 0.0, 0.0, 0.0, 0.0, 0.0, 0.0, 0.0, 0.0, 0.0, 0.0, 0.0, 0.0, 0.0, 0.0, 0.0, 0.0, 0.0, 0.0, 0.0, 0.0, 0.0, 0.0, 0.0, 0.0, 0.0, 0.0, 0.0, 0.0, 0.0, 0.0, 0.0, 0.0, 0.0, 0.0, 0.0, 0.0, 0.0, 0.0, 0.0, 0.0, 0.0, 0.0, 0.0, 0.0, 0.0, 0.0, 0.0, 0.0, 0.0, 0.0, 0.0, 0.0, 0.0, 0.0, 0.0, 0.0, 0.0, 0.0, 0.0, 0.0, 0.0, 0.0, 0.0, 0.0, 0.0, 0.0, 0.0, 0.0, 0.0, 0.0, 0.0, 0.0, 0.0, 0.0, 0.0, 0.0, 0.0, 0.0, 0.0, 0.0, 0.0, 0.0, 0.0, 0.0, 0.0, 0.0, 0.0, 0.0, 0.0, 0.0, 0.0, 0.0, 0.0, 0.0, 0.0, 0.0, 0.0, 0.0, 0.0, 0.0, 0.0, 0.0, 0.0, 0.0, 0.0, 0.0, 0.0, 0.0, 0.0, 0.0, 0.0, 0.0, 0.0, 0.0, 0.0, 0.0, 0.0, 0.0, 0.0, 0.0, 0.0, 0.0, 0.0, 0.0, 0.0, 0.0, 0.0, 0.0, 0.0, 0.0, 0.0, 0.0, 0.0, 0.0, 0.0, 0.0, 0.0, 0.0, 0.0, 0.0, 0.0, 0.0, 0.0, 0.0, 0.0, 0.0, 0.0, 0.0, 0.0, 0.0, 0.0, 0.0, 0.0, 0.0, 0.0, 0.0, 0.0, 0.0, 0.0, 0.0, 0.0, 0.0, 0.0, 0.0, 0.0, 0.0, 0.0, 0.0, 0.0, 0.0, 0.0, 0.0, 0.0, 0.0, 0.0, 0.0, 0.0, 0.0, 0.0, 0.0, 0.0, 0.0, 0.0, 0.0, 0.0, 0.0, 0.0, 0.0, 0.0, 0.0, 0.0, 0.0, 0.0, 0.0, 0.0, 0.0, 0.0, 0.0, 0.0, 0.0, 0.0, 0.0, 0.0, 0.0, 0.0, 0.0, 0.0, 0.0, 0.0, 0.0, 0.0, 0.0, 0.0, 0.0, 0.0, 0.0, 0.0, 0.0, 0.0, 0.0, 0.0, 0.0, 0.0, 0.0, 0.0, 0.0, 0.0, 0.0, 0.0, 0.0, 0.0, 0.0, 0.0, 0.0, 0.0, 0.0, 0.0, 0.0, 0.0, 0.0, 0.0, 0.0, 0.0, 0.0, 0.0, 0.0, 0.0, 0.0, 0.0, 0.0, 0.0, 0.0, 0.0, 0.0, 0.0, 0.0, 0.0, 0.0, 0.0, 0.0, 0.0, 0.0, 0.0, 0.0, 0.0, 0.0, 0.0, 0.0, 0.0, 0.0, 0.0, 0.0, 0.0, 0.0, 0.0, 0.0, 0.0, 0.0, 0.0, 0.0, 0.0, 0.0, 0.0, 0.0, 0.0, 0.0, 0.0, 0.0, 0.0, 0.0, 0.0, 0.0, 0.0, 0.0, 0.0, 0.0, 0.0, 0.0, 0.0, 0.0, 0.0, 0.0, 0.0, 0.0, 0.0, 0.0, 0.0, 0.0, 0.0, 0.0, 0.0, 0.0, 0.0, 0.0, 0.0, 0.0, 0.0, 0.0, 0.0, 0.0, 0.0, 0.0, 0.0, 0.0, 0.0, 0.0, 0.0, 0.0, 0.0, 0.0, 0.0, 0.0, 0.0, 0.0, 0.0, 0.0, 0.0, 0.0, 0.0, 0.0, 0.0, 0.0, 0.0, 0.0, 0.0, 0.0, 0.0, 0.0, 0.0, 0.0, 0.0, 0.0, 0.0, 0.0, 0.0, 0.0, 0.0, 0.0, 0.0, 0.0, 0.0, 0.0, 0.0, 0.0, 0.0, 0.0, 0.0, 0.0, 0.0, 0.0, 0.0, 0.0, 0.0, 0.0, 0.0, 0.0, 0.0, 0.0, 0.0, 0.0, 0.0, 0.0, 0.0, 0.0, 0.0, 0.0, 0.0, 0.0, 0.0, 0.0, 0.0, 0.0, 0.0, 0.0, 0.0, 0.0, 0.0, 0.0, 0.0, 0.0, 0.0, 0.0, 0.0, 0.0, 0.0, 0.0, 0.0, 0.0, 0.0, 0.0, 0.0, 0.0, 0.0, 0.0, 0.0, 0.0, 0.0, 0.0, 0.0, 0.0, 0.0, 0.0, 0.0, 0.0, 0.0, 0.0, 0.0, 0.0, 0.0, 0.0, 0.0, 0.0, 0.0, 0.0, 0.0, 0.0, 0.0, 0.0, 0.0, 0.0, 0.0, 0.0, 0.0, 0.0, 0.0, 0.0, 0.0, 0.0, 0.0, 0.0, 0.0, 0.0, 0.0, 0.0, 0.0, 0.0, 0.0, 0.0, 0.0, 0.0, 0.0, 0.0, 0.0, 0.0, 0.0, 0.0, 0.0, 0.0, 0.0, 0.0, 0.0, 0.0, 0.0, 0.0, 0.0, 0.0, 0.0, 0.0, 0.0, 0.0, 0.0, 0.0, 0.0, 0.0, 0.0, 0.0, 0.0, 0.0, 0.0, 0.0, 0.0, 0.0, 0.0, 0.0, 0.0, 0.0, 0.0, 0.0, 0.0, 0.0, 0.0, 0.0, 0.0, 0.0, 0.0, 0.0, 0.0, 0.0, 0.0, 0.0, 0.0, 0.0, 0.0, 0.0, 0.0, 0.0, 0.0, 0.0, 0.0, 0.0, 0.0, 0.0, 0.0, 0.0, 0.0, 0.0, 0.0, 0.0, 0.0, 0.0, 0.0, 0.0, 0.0, 0.0, 0.0, 0.0, 0.0, 0.0, 0.0, 0.0, 0.0, 0.0, 0.0, 0.0, 0.0, 0.0, 0.0, 0.0, 0.0, 0.0, 0.0, 0.0, 0.0, 0.0, 0.0, 0.0, 0.0, 0.0, 0.0, 0.0, 0.0, 0.0, 0.0, 0.0, 0.0, 0.0, 0.0, 0.0, 0.0, 0.0, 0.0, 0.0, 0.0, 0.0, 0.0, 0.0, 0.0, 0.0, 0.0, 0.0, 0.0, 0.0, 0.0, 0.0, 0.0, 0.0, 0.0, 0.0, 0.0, 0.0, 0.0, 0.0, 0.0, 0.0, 0.0, 0.0, 0.0, 0.0, 0.0, 0.0, 0.0, 0.0, 0.0, 0.0, 0.0, 0.0, 0.0, 0.0, 0.0, 0.0, 0.0, 0.0, 0.0, 0.0, 0.0, 0.0, 0.0, 0.0, 0.0, 0.0, 0.0, 0.0, 0.0, 0.0, 0.0, 0.0, 0.0, 0.0, 0.0, 0.0, 0.0, 0.0, 0.0, 0.0, 0.0, 0.0, 0.0, 0.0, 0.0, 0.0, 0.0, 0.0, 0.0, 0.0, 0.0, 0.0, 0.0, 0.0, 0.0, 0.0, 0.0, 0.0, 0.0, 0.0, 0.0, 0.0, 0.0, 0.0, 0.0, 0.0, 0.0, 0.0, 0.0, 0.0, 0.0, 0.0, 0.0, 0.0, 0.0, 0.0, 0.0, 0.0, 0.0, 0.0, 0.0, 0.0, 0.0, 0.0, 0.0, 0.0, 0.0, 0.0, 0.0, 0.0, 0.0, 0.0, 0.0, 0.0, 0.0, 0.0, 0.0, 0.0, 0.0, 0.0, 0.0, 0.0, 0.0, 0.0, 0.0, 0.0, 0.0, 0.0, 0.0, 0.0, 0.0, 0.0, 0.0, 0.0, 0.0, 0.0, 0.0, 0.0, 0.0, 0.0, 0.0, 0.0, 0.0, 0.0, 0.0, 0.0, 0.0, 0.0, 0.0, 0.0, 0.0, 0.0, 0.0, 0.0, 0.0, 0.0, 0.0, 0.0, 0.0, 0.0, 0.0, 0.0, 0.0, 0.0, 0.0, 0.0, 0.0, 0.0, 0.0, 0.0, 0.0, 0.0, 0.0, 0.0, 0.0, 0.0, 0.0, 0.0, 0.0, 0.0, 0.0, 0.0, 0.0, 0.0, 0.0, 0.0, 0.0, 0.0, 0.0, 0.0, 0.0, 0.0, 0.0, 0.0, 0.0, 0.0, 0.0, 0.0, 0.0, 0.0, 0.0, 0.0, 0.0, 0.0, 0.0, 0.0, 0.0, 0.0, 0.0, 0.0, 0.0, 0.0, 0.0, 0.0, 0.0, 0.0, 0.0, 0.0, 0.0, 0.0, 0.0, 0.0, 0.0, 0.0, 0.0, 0.0, 0.0, 0.0, 0.0, 0.0, 0.0, 0.0, 0.0, 0.0, 0.0, 0.0, 0.0, 0.0, 0.0, 0.0, 0.0, 0.0, 0.0, 0.0, 0.0, 0.0, 0.0, 0.0, 0.0, 0.0, 0.0, 0.0, 0.0, 0.0, 0.0, 0.0, 0.0, 0.0, 0.0, 0.0, 0.0, 0.0, 0.0, 0.0, 0.0, 0.0, 0.0, 0.0, 0.0, 0.0, 0.0, 0.0, 0.0, 0.0, 0.0, 0.0, 0.0, 0.0, 0.0, 0.0, 0.0, 0.0, 0.0, 0.0, 0.0, 0.0, 0.0, 0.0, 0.0, 0.0, 0.0, 0.0, 0.0, 0.0, 0.0, 0.0, 0.0, 0.0, 0.0, 0.0, 0.0, 0.0, 0.0, 0.0, 0.0, 0.0, 0.0, 0.0, 0.0, 0.0, 0.0, 0.0, 0.0, 0.0, 0.0, 0.0, 0.0, 0.0, 0.0, 0.0, 0.0, 0.0, 0.0, 0.0, 0.0, 0.0, 0.0, 0.0, 0.0, 0.0, 0.0, 0.0, 0.0, 0.0, 0.0, 0.0, 0.0, 0.0, 0.0, 0.0, 0.0, 0.0, 0.0, 0.0, 0.0, 0.0, 0.0, 0.0, 0.0, 0.0, 0.0, 0.0, 0.0, 0.0, 0.0, 0.0, 0.0, 0.0, 0.0, 0.0, 0.0, 0.0, 0.0, 0.0, 0.0, 0.0, 0.0, 0.0, 0.0, 0.0, 0.0, 0.0, 0.0, 0.0, 0.0, 0.0, 0.0, 0.0, 0.0, 0.0, 0.0, 0.0, 0.0, 0.0, 0.0, 0.0, 0.0, 0.0, 0.0, 0.0, 0.0, 0.0, 0.0, 0.0, 0.0, 0.0, 0.0, 0.0, 0.0, 0.0, 0.0, 0.0, 0.0, 0.0, 0.0, 0.0, 0.0, 0.0, 0.0, 0.0, 0.0, 0.0, 0.0, 0.0, 0.0, 0.0, 0.0, 0.0, 0.0, 0.0, 0.0, 0.0, 0.0, 0.0, 0.0, 0.0, 0.0, 0.0, 0.0, 0.0, 0.0, 0.0, 0.0, 0.0, 0.0, 0.0, 0.0, 0.0, 0.0, 0.0, 0.0, 0.0, 0.0, 0.0, 0.0, 0.0, 0.0, 0.0, 0.0, 0.0, 0.0, 0.0, 0.0, 0.0, 0.0, 0.0, 0.0, 0.0, 0.0, 0.0, 0.0, 0.0, 0.0, 0.0, 0.0, 0.0, 0.0, 0.0, 0.0, 0.0, 0.0, 0.0, 0.0, 0.0, 0.0, 0.0, 0.0, 0.0, 0.0, 0.0, 0.0, 0.0, 0.0, 0.0, 0.0, 0.0, 0.0, 0.0, 0.0, 0.0, 0.0, 0.0, 0.0, 0.0, 0.0, 0.0, 0.0, 0.0, 0.0, 0.0, 0.0, 0.0, 0.0, 0.0, 0.0, 0.0, 0.0, 0.0, 0.0, 0.0, 0.0, 0.0, 0.0, 0.0, 0.0, 0.0, 0.0, 0.0, 0.0, 0.0, 0.0, 0.0, 0.0, 0.0, 0.0, 0.0, 0.0, 0.0, 0.0, 0.0, 0.0, 0.0, 0.0, 0.0, 0.0, 0.0, 0.0, 0.0, 0.0, 0.0, 0.0, 0.0, 0.0, 0.0, 0.0, 0.0, 0.0, 0.0, 0.0, 0.0, 0.0, 0.0, 0.0, 0.0, 0.0, 0.0, 0.0, 0.0, 0.0, 0.0, 0.0, 0.0, 0.0, 0.0, 0.0, 0.0, 0.0, 0.0, 0.0, 0.0, 0.0, 0.0, 0.0, 0.0, 0.0, 0.0, 0.0, 0.0, 0.0, 0.0, 0.0, 0.0, 0.0, 0.0, 0.0, 0.0, 0.0, 0.0, 0.0, 0.0, 0.0, 0.0, 0.0, 0.0, 0.0, 0.0, 0.0, 0.0, 0.0, 0.0, 0.0, 0.0, 0.0, 0.0, 0.0, 0.0, 0.0, 0.0, 0.0, 0.0, 0.0, 0.0, 0.0, 0.0, 0.0, 0.0, 0.0, 0.0, 0.0, 0.0, 0.0, 0.0, 0.0, 0.0, 0.0, 0.0, 0.0, 0.0, 0.0, 0.0, 0.0, 0.0, 0.0, 0.0, 0.0, 0.0, 0.0, 0.0, 0.0, 0.0, 0.0, 0.0, 0.0, 0.0, 0.0, 0.0, 0.0, 0.0, 0.0, 0.0, 0.0, 0.0, 0.0, 0.0, 0.0, 0.0, 0.0, 0.0, 0.0, 0.0, 0.0, 0.0, 0.0, 0.0, 0.0, 0.0, 0.0, 0.0, 0.0, 0.0, 0.0, 0.0, 0.0, 0.0, 0.0, 0.0, 0.0, 0.0, 0.0, 0.0, 0.0, 0.0, 0.0, 0.0, 0.0, 0.0, 0.0, 0.0, 0.0, 0.0, 0.0, 0.0, 0.0, 0.0, 0.0, 0.0, 0.0, 0.0, 0.0, 0.0, 0.0, 0.0, 0.0, 0.0, 0.0, 0.0, 0.0, 0.0, 0.0, 0.0, 0.0, 0.0, 0.0, 0.0, 0.0, 0.0, 0.0, 0.0, 0.0])
me_plane.use_remesh_fix_poles = True
me_plane.use_remesh_preserve_attributes = False
me_plane.update()

# ---- objects
ob_light = bpy.data.objects.new('Light', light_light)
ob_camera = bpy.data.objects.new('Camera', cam_camera)
ob_plane = bpy.data.objects.new('Plane', me_plane)

# ---- transforms, parenting, visibility, modifiers, constraints
ob_light.location = (4.076, 1.005, 5.904)
ob_light.rotation_euler = (0.6503, 0.05522, 1.866)
ob_light.lock_rotations_4d = False
ob_light.empty_display_type = 'ARROWS'
ob_light.color = (0.0, 0.0, 0.0, 0.0)
ob_light.lineart.crease_threshold = 0.0
ob_camera.location = (7.359, -6.926, 4.958)
ob_camera.rotation_euler = (1.109, 0.0, 0.8149)
ob_camera.lock_rotations_4d = False
ob_camera.empty_display_type = 'ARROWS'
ob_camera.color = (0.0, 0.0, 0.0, 0.0)
ob_camera.display_type = 'WIRE'
ob_camera.lineart.crease_threshold = 0.0
ob_plane.location = (0.0, 0.0, 0.0)
ob_plane.rotation_euler = (1.571, -0.0, 0.0)

# ---- collection membership
col_collection.objects.link(ob_light)
col_collection.objects.link(ob_camera)
col_collection.objects.link(ob_plane)

# ---- scene / render settings (as saved in the file)
scene.camera = ob_camera
scene.frame_start = 1; scene.frame_end = 250; scene.frame_set(1)
scene.render.engine = 'BLENDER_EEVEE_NEXT'
scene.cycles.use_denoising = False
scene.cycles.samples = 128
scene.cycles.sampling_pattern = 'TABULATED_SOBOL'
scene.cycles.use_adaptive_sampling = False
scene.cycles.use_light_tree = False
scene.view_settings.view_transform = 'Filmic'
bpy.context.view_layer.update()
